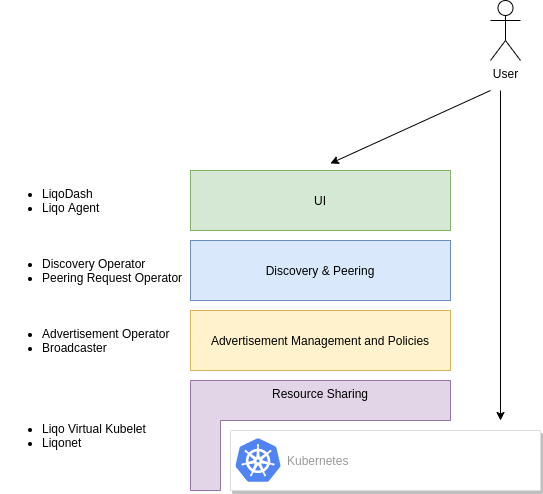

The diagram above was exported from draw.io. Its source (the exported page's mxGraphModel, read from the mxfile embedded in the PNG):
<mxGraphModel dx="2272" dy="1943" grid="1" gridSize="10" guides="1" tooltips="1" connect="1" arrows="1" fold="1" page="1" pageScale="1" pageWidth="850" pageHeight="1100" math="0" shadow="0">
  <root>
    <mxCell id="0" />
    <mxCell id="1" parent="0" />
    <mxCell id="2" value="Discovery &amp;amp; Peering" style="rounded=0;whiteSpace=wrap;html=1;fillColor=#dae8fc;strokeColor=#6c8ebf;" vertex="1" parent="1">
      <mxGeometry x="170" y="160" width="260" height="60" as="geometry" />
    </mxCell>
    <mxCell id="3" value="Advertisement Management and Policies" style="rounded=0;whiteSpace=wrap;html=1;fillColor=#fff2cc;strokeColor=#d6b656;" vertex="1" parent="1">
      <mxGeometry x="170" y="230" width="260" height="60" as="geometry" />
    </mxCell>
    <mxCell id="4" value="&lt;ul&gt;&lt;li&gt;Discovery Operator&lt;/li&gt;&lt;li&gt;Peering Request Operator&lt;/li&gt;&lt;/ul&gt;" style="text;html=1;strokeColor=none;fillColor=none;align=left;verticalAlign=middle;whiteSpace=wrap;rounded=0;" vertex="1" parent="1">
      <mxGeometry x="-20" y="160" width="310" height="60" as="geometry" />
    </mxCell>
    <mxCell id="5" value="&lt;ul&gt;&lt;li&gt;&lt;span&gt;Advertisement Operator&lt;/span&gt;&lt;/li&gt;&lt;li&gt;Broadcaster&lt;/li&gt;&lt;/ul&gt;" style="text;html=1;strokeColor=none;fillColor=none;align=left;verticalAlign=middle;whiteSpace=wrap;rounded=0;" vertex="1" parent="1">
      <mxGeometry x="-20" y="230" width="310" height="60" as="geometry" />
    </mxCell>
    <mxCell id="6" value="&lt;ul&gt;&lt;li&gt;&lt;span&gt;Liqo Virtual Kubelet&lt;/span&gt;&lt;/li&gt;&lt;li&gt;Liqonet&lt;/li&gt;&lt;/ul&gt;" style="text;html=1;strokeColor=none;fillColor=none;align=left;verticalAlign=middle;whiteSpace=wrap;rounded=0;" vertex="1" parent="1">
      <mxGeometry x="-20" y="325" width="310" height="60" as="geometry" />
    </mxCell>
    <mxCell id="7" value="UI" style="rounded=0;whiteSpace=wrap;html=1;fillColor=#d5e8d4;strokeColor=#82b366;" vertex="1" parent="1">
      <mxGeometry x="170" y="90" width="260" height="60" as="geometry" />
    </mxCell>
    <mxCell id="8" value="&lt;ul&gt;&lt;li&gt;LiqoDash&lt;/li&gt;&lt;li&gt;Liqo Agent&lt;/li&gt;&lt;/ul&gt;" style="text;html=1;strokeColor=none;fillColor=none;align=left;verticalAlign=middle;whiteSpace=wrap;rounded=0;" vertex="1" parent="1">
      <mxGeometry x="-20" y="90" width="320" height="60" as="geometry" />
    </mxCell>
    <mxCell id="9" value="" style="strokeColor=#dddddd;shadow=1;strokeWidth=1;rounded=1;absoluteArcSize=1;arcSize=2;" vertex="1" parent="1">
      <mxGeometry x="210" y="350" width="310" height="60" as="geometry" />
    </mxCell>
    <mxCell id="10" value="Kubernetes" style="dashed=0;connectable=0;html=1;fillColor=#5184F3;strokeColor=none;shape=mxgraph.gcp2.kubernetes_logo;part=1;labelPosition=right;verticalLabelPosition=middle;align=left;verticalAlign=middle;spacingLeft=5;fontColor=#999999;fontSize=12;" vertex="1" parent="9">
      <mxGeometry width="45" height="43.65" relative="1" as="geometry">
        <mxPoint x="5" y="7.675000000000001" as="offset" />
      </mxGeometry>
    </mxCell>
    <mxCell id="11" value="Resource Sharing" style="shape=corner;whiteSpace=wrap;html=1;dx=30;dy=40;align=center;verticalAlign=top;fillColor=#e1d5e7;strokeColor=#9673a6;" vertex="1" parent="1">
      <mxGeometry x="170" y="300" width="260" height="110" as="geometry" />
    </mxCell>
    <mxCell id="12" value="User" style="shape=umlActor;verticalLabelPosition=bottom;verticalAlign=top;html=1;outlineConnect=0;" vertex="1" parent="1">
      <mxGeometry x="470" y="-80" width="30" height="60" as="geometry" />
    </mxCell>
    <mxCell id="13" value="" style="endArrow=classic;html=1;entryX=0.538;entryY=-0.117;entryDx=0;entryDy=0;entryPerimeter=0;" edge="1" target="7" parent="1">
      <mxGeometry width="50" height="50" relative="1" as="geometry">
        <mxPoint x="470" y="10" as="sourcePoint" />
        <mxPoint x="450" y="100" as="targetPoint" />
      </mxGeometry>
    </mxCell>
    <mxCell id="14" value="" style="endArrow=classic;html=1;" edge="1" parent="1">
      <mxGeometry width="50" height="50" relative="1" as="geometry">
        <mxPoint x="480" y="10" as="sourcePoint" />
        <mxPoint x="480" y="340" as="targetPoint" />
      </mxGeometry>
    </mxCell>
  </root>
</mxGraphModel>